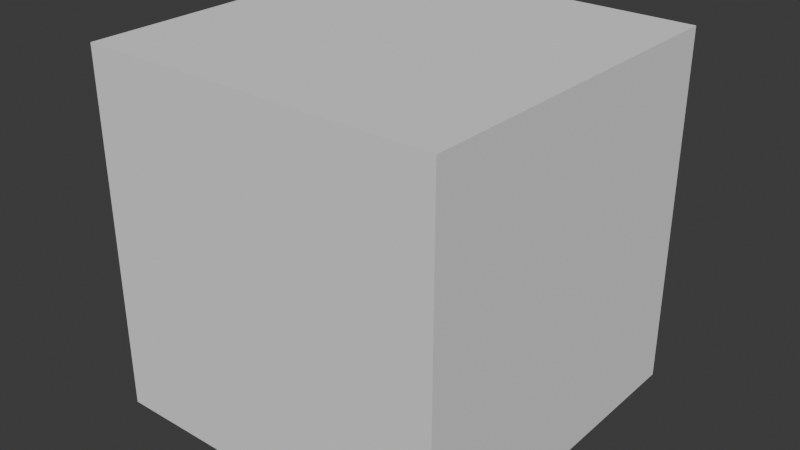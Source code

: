 # Source: hierarchyEmptyChain.blend  (saved by Blender 4.2.66; exported with 4.5.12 LTS)
import bpy
from mathutils import Matrix  # noqa: F401  (used for matrix-valued properties, if any)

bpy.ops.wm.read_factory_settings(use_empty=True)
scene = bpy.context.scene
scene.name = 'Scene'

# ---- collections
col_collection = bpy.data.collections.new('Collection'); scene.collection.children.link(col_collection)

# ---- world
world_world = bpy.data.worlds.new('World'); scene.world = world_world
world_world.use_nodes = True; world_world.node_tree.nodes.clear()
_N = world_world.node_tree.nodes; _L = world_world.node_tree.links
n0 = _N.new('ShaderNodeOutputWorld'); n0.name = 'World Output'; n0.location = (300, 300)
n1 = _N.new('ShaderNodeBackground'); n1.name = 'Background'; n1.location = (10, 300)
n1.inputs[0].default_value = (0.05088, 0.05088, 0.05088, 1.0)
_L.new(n1.outputs[0], n0.inputs[0])
n0.is_active_output = True
world_world.color = (0.05088, 0.05088, 0.05088)
world_world.sun_shadow_jitter_overblur = 0.0

# ---- meshes
me_cube_001 = bpy.data.meshes.new('Cube.001')
me_cube_001.from_pydata([(-1.0, -1.0, -1.0), (-1.0, -1.0, 1.0), (-1.0, 1.0, -1.0), (-1.0, 1.0, 1.0), (1.0, -1.0, -1.0), (1.0, -1.0, 1.0), (1.0, 1.0, -1.0), (1.0, 1.0, 1.0)], [], [(0, 1, 3, 2), (2, 3, 7, 6), (6, 7, 5, 4), (4, 5, 1, 0), (2, 6, 4, 0), (7, 3, 1, 5)])
_uv = me_cube_001.uv_layers.new(name='UVMap')
_uv.uv.foreach_set('vector', [0.375, 0.0, 0.625, 0.0, 0.625, 0.25, 0.375, 0.25, 0.375, 0.25, 0.625, 0.25, 0.625, 0.5, 0.375, 0.5, 0.375, 0.5, 0.625, 0.5, 0.625, 0.75, 0.375, 0.75, 0.375, 0.75, 0.625, 0.75, 0.625, 1.0, 0.375, 1.0, 0.125, 0.5, 0.375, 0.5, 0.375, 0.75, 0.125, 0.75, 0.625, 0.5, 0.875, 0.5, 0.875, 0.75, 0.625, 0.75])
me_cube_001.update()

# ---- objects
ob_empty1 = bpy.data.objects.new('Empty1', None)
ob_empty2 = bpy.data.objects.new('Empty2', None)
ob_empty3 = bpy.data.objects.new('Empty3', None)
ob_cube = bpy.data.objects.new('Cube', me_cube_001)

# ---- transforms, parenting, visibility, modifiers, constraints
ob_empty1.location = (0.0, 0.0, 0.0)
ob_empty2.parent = ob_empty1
ob_empty2.location = (0.0, 0.0, 0.0)
ob_empty3.parent = ob_empty2
ob_empty3.location = (0.0, 0.0, 0.0)
ob_cube.parent = ob_empty3
ob_cube.location = (0.0, 0.0, 0.0)

# ---- collection membership
col_collection.objects.link(ob_empty1)
col_collection.objects.link(ob_empty2)
col_collection.objects.link(ob_empty3)
col_collection.objects.link(ob_cube)

# ---- scene / render settings (as saved in the file)
scene.frame_start = 1; scene.frame_end = 250; scene.frame_set(1)
scene.render.engine = 'BLENDER_EEVEE_NEXT'
bpy.context.view_layer.update()

# ---- added for rendering (the .blend has no active camera and no usable light): camera, sun
cam_auto = bpy.data.cameras.new('AutoCamera')
cam_auto.lens = 50.0
cam_auto.sensor_width = 36.0
cam_auto.clip_end = 1000.0
ob_auto_camera = bpy.data.objects.new('AutoCamera', cam_auto)
scene.collection.objects.link(ob_auto_camera)
ob_auto_camera.location = (3.20507, -3.84609, 2.56406)
ob_auto_camera.rotation_euler = (1.09748, -7.21219e-08, 0.694738)
scene.camera = ob_auto_camera
light_auto_sun = bpy.data.lights.new('AutoSun', 'SUN')
light_auto_sun.energy = 3.0
light_auto_sun.angle = 0.0523599
ob_auto_sun = bpy.data.objects.new('AutoSun', light_auto_sun)
scene.collection.objects.link(ob_auto_sun)
ob_auto_sun.rotation_euler = (0.872665, 0.174533, 0.523599)
bpy.context.view_layer.update()
